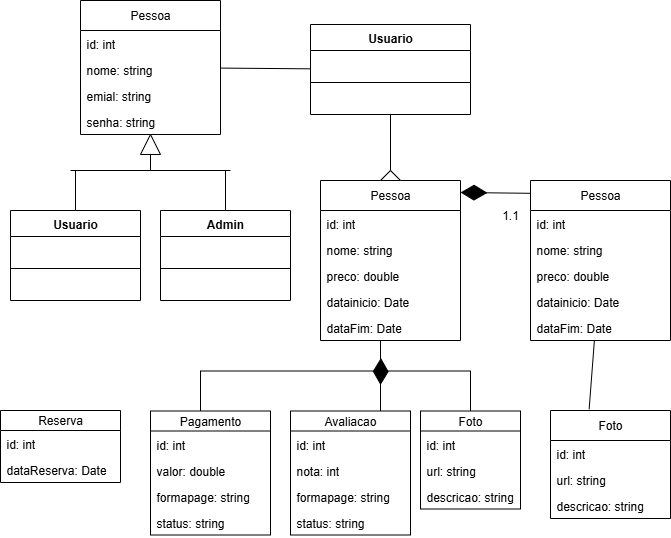

The diagram above was exported from draw.io. Its source (the exported page's mxGraphModel, read from the mxfile embedded in the PNG):
<mxGraphModel dx="1372" dy="786" grid="1" gridSize="10" guides="1" tooltips="1" connect="1" arrows="1" fold="1" page="1" pageScale="1" pageWidth="827" pageHeight="1169" math="0" shadow="0">
  <root>
    <mxCell id="0" />
    <mxCell id="1" parent="0" />
    <mxCell id="1GePmQHOOxn6Tvm3g8PH-5" value="Pessoa" style="swimlane;fontStyle=0;childLayout=stackLayout;horizontal=1;startSize=30;fillColor=none;horizontalStack=0;resizeParent=1;resizeParentMax=0;resizeLast=0;collapsible=1;marginBottom=0;whiteSpace=wrap;html=1;" parent="1" vertex="1">
      <mxGeometry x="80" y="200" width="140" height="134" as="geometry" />
    </mxCell>
    <mxCell id="1GePmQHOOxn6Tvm3g8PH-6" value="id: int" style="text;strokeColor=none;fillColor=none;align=left;verticalAlign=top;spacingLeft=4;spacingRight=4;overflow=hidden;rotatable=0;points=[[0,0.5],[1,0.5]];portConstraint=eastwest;whiteSpace=wrap;html=1;" parent="1GePmQHOOxn6Tvm3g8PH-5" vertex="1">
      <mxGeometry y="30" width="140" height="26" as="geometry" />
    </mxCell>
    <mxCell id="1GePmQHOOxn6Tvm3g8PH-7" value="nome: string" style="text;strokeColor=none;fillColor=none;align=left;verticalAlign=top;spacingLeft=4;spacingRight=4;overflow=hidden;rotatable=0;points=[[0,0.5],[1,0.5]];portConstraint=eastwest;whiteSpace=wrap;html=1;" parent="1GePmQHOOxn6Tvm3g8PH-5" vertex="1">
      <mxGeometry y="56" width="140" height="26" as="geometry" />
    </mxCell>
    <mxCell id="1GePmQHOOxn6Tvm3g8PH-8" value="emial: string" style="text;strokeColor=none;fillColor=none;align=left;verticalAlign=top;spacingLeft=4;spacingRight=4;overflow=hidden;rotatable=0;points=[[0,0.5],[1,0.5]];portConstraint=eastwest;whiteSpace=wrap;html=1;" parent="1GePmQHOOxn6Tvm3g8PH-5" vertex="1">
      <mxGeometry y="82" width="140" height="26" as="geometry" />
    </mxCell>
    <mxCell id="1GePmQHOOxn6Tvm3g8PH-9" value="senha: string" style="text;strokeColor=none;fillColor=none;align=left;verticalAlign=top;spacingLeft=4;spacingRight=4;overflow=hidden;rotatable=0;points=[[0,0.5],[1,0.5]];portConstraint=eastwest;whiteSpace=wrap;html=1;" parent="1GePmQHOOxn6Tvm3g8PH-5" vertex="1">
      <mxGeometry y="108" width="140" height="26" as="geometry" />
    </mxCell>
    <mxCell id="1GePmQHOOxn6Tvm3g8PH-12" value="Usuario" style="swimlane;fontStyle=1;align=center;verticalAlign=top;childLayout=stackLayout;horizontal=1;startSize=26;horizontalStack=0;resizeParent=1;resizeParentMax=0;resizeLast=0;collapsible=1;marginBottom=0;whiteSpace=wrap;html=1;" parent="1" vertex="1">
      <mxGeometry x="310" y="224" width="160" height="90" as="geometry" />
    </mxCell>
    <mxCell id="1GePmQHOOxn6Tvm3g8PH-14" value="" style="line;strokeWidth=1;fillColor=none;align=left;verticalAlign=middle;spacingTop=-1;spacingLeft=3;spacingRight=3;rotatable=0;labelPosition=right;points=[];portConstraint=eastwest;strokeColor=inherit;" parent="1GePmQHOOxn6Tvm3g8PH-12" vertex="1">
      <mxGeometry y="26" width="160" height="64" as="geometry" />
    </mxCell>
    <mxCell id="1GePmQHOOxn6Tvm3g8PH-16" value="" style="endArrow=none;html=1;rounded=0;fontSize=12;startSize=8;endSize=8;curved=1;" parent="1" source="1GePmQHOOxn6Tvm3g8PH-5" target="1GePmQHOOxn6Tvm3g8PH-12" edge="1">
      <mxGeometry width="50" height="50" relative="1" as="geometry">
        <mxPoint x="230" y="380" as="sourcePoint" />
        <mxPoint x="280" y="330" as="targetPoint" />
      </mxGeometry>
    </mxCell>
    <mxCell id="1GePmQHOOxn6Tvm3g8PH-17" value="Usuario" style="swimlane;fontStyle=1;align=center;verticalAlign=top;childLayout=stackLayout;horizontal=1;startSize=26;horizontalStack=0;resizeParent=1;resizeParentMax=0;resizeLast=0;collapsible=1;marginBottom=0;whiteSpace=wrap;html=1;" parent="1" vertex="1">
      <mxGeometry x="10" y="410" width="130" height="90" as="geometry" />
    </mxCell>
    <mxCell id="1GePmQHOOxn6Tvm3g8PH-18" value="" style="line;strokeWidth=1;fillColor=none;align=left;verticalAlign=middle;spacingTop=-1;spacingLeft=3;spacingRight=3;rotatable=0;labelPosition=right;points=[];portConstraint=eastwest;strokeColor=inherit;" parent="1GePmQHOOxn6Tvm3g8PH-17" vertex="1">
      <mxGeometry y="26" width="130" height="64" as="geometry" />
    </mxCell>
    <mxCell id="1GePmQHOOxn6Tvm3g8PH-19" value="Admin" style="swimlane;fontStyle=1;align=center;verticalAlign=top;childLayout=stackLayout;horizontal=1;startSize=26;horizontalStack=0;resizeParent=1;resizeParentMax=0;resizeLast=0;collapsible=1;marginBottom=0;whiteSpace=wrap;html=1;" parent="1" vertex="1">
      <mxGeometry x="160" y="410" width="130" height="90" as="geometry" />
    </mxCell>
    <mxCell id="1GePmQHOOxn6Tvm3g8PH-20" value="" style="line;strokeWidth=1;fillColor=none;align=left;verticalAlign=middle;spacingTop=-1;spacingLeft=3;spacingRight=3;rotatable=0;labelPosition=right;points=[];portConstraint=eastwest;strokeColor=inherit;" parent="1GePmQHOOxn6Tvm3g8PH-19" vertex="1">
      <mxGeometry y="26" width="130" height="64" as="geometry" />
    </mxCell>
    <mxCell id="1GePmQHOOxn6Tvm3g8PH-21" value="" style="endArrow=none;html=1;rounded=0;fontSize=12;startSize=8;endSize=8;curved=1;" parent="1" target="1GePmQHOOxn6Tvm3g8PH-19" edge="1">
      <mxGeometry width="50" height="50" relative="1" as="geometry">
        <mxPoint x="230" y="500" as="sourcePoint" />
        <mxPoint x="280" y="450" as="targetPoint" />
      </mxGeometry>
    </mxCell>
    <mxCell id="1GePmQHOOxn6Tvm3g8PH-22" value="" style="endArrow=none;html=1;rounded=0;fontSize=12;startSize=8;endSize=8;curved=1;entryX=0.5;entryY=0;entryDx=0;entryDy=0;" parent="1" target="1GePmQHOOxn6Tvm3g8PH-19" edge="1">
      <mxGeometry width="50" height="50" relative="1" as="geometry">
        <mxPoint x="225" y="370" as="sourcePoint" />
        <mxPoint x="280" y="430" as="targetPoint" />
      </mxGeometry>
    </mxCell>
    <mxCell id="1GePmQHOOxn6Tvm3g8PH-23" value="" style="endArrow=none;html=1;rounded=0;fontSize=12;startSize=8;endSize=8;curved=1;entryX=0.5;entryY=0;entryDx=0;entryDy=0;" parent="1" target="1GePmQHOOxn6Tvm3g8PH-17" edge="1">
      <mxGeometry width="50" height="50" relative="1" as="geometry">
        <mxPoint x="75" y="370" as="sourcePoint" />
        <mxPoint x="100" y="420" as="targetPoint" />
      </mxGeometry>
    </mxCell>
    <mxCell id="1GePmQHOOxn6Tvm3g8PH-24" value="" style="endArrow=none;html=1;rounded=0;fontSize=12;startSize=8;endSize=8;curved=1;" parent="1" edge="1">
      <mxGeometry width="50" height="50" relative="1" as="geometry">
        <mxPoint x="70" y="370" as="sourcePoint" />
        <mxPoint x="230" y="370" as="targetPoint" />
      </mxGeometry>
    </mxCell>
    <mxCell id="1GePmQHOOxn6Tvm3g8PH-67" style="edgeStyle=none;curved=1;rounded=0;orthogonalLoop=1;jettySize=auto;html=1;exitX=1;exitY=0.5;exitDx=0;exitDy=0;fontSize=12;startSize=8;endSize=8;" parent="1" source="1GePmQHOOxn6Tvm3g8PH-25" target="1GePmQHOOxn6Tvm3g8PH-5" edge="1">
      <mxGeometry relative="1" as="geometry" />
    </mxCell>
    <mxCell id="1GePmQHOOxn6Tvm3g8PH-25" value="" style="triangle;whiteSpace=wrap;html=1;direction=north;" parent="1" vertex="1">
      <mxGeometry x="140" y="334" width="20" height="20" as="geometry" />
    </mxCell>
    <mxCell id="1GePmQHOOxn6Tvm3g8PH-26" value="" style="endArrow=none;html=1;rounded=0;fontSize=12;startSize=8;endSize=8;curved=1;entryX=0;entryY=0.5;entryDx=0;entryDy=0;" parent="1" target="1GePmQHOOxn6Tvm3g8PH-25" edge="1">
      <mxGeometry width="50" height="50" relative="1" as="geometry">
        <mxPoint x="150" y="370" as="sourcePoint" />
        <mxPoint x="300" y="360" as="targetPoint" />
      </mxGeometry>
    </mxCell>
    <mxCell id="1GePmQHOOxn6Tvm3g8PH-27" value="Pessoa" style="swimlane;fontStyle=0;childLayout=stackLayout;horizontal=1;startSize=30;fillColor=none;horizontalStack=0;resizeParent=1;resizeParentMax=0;resizeLast=0;collapsible=1;marginBottom=0;whiteSpace=wrap;html=1;" parent="1" vertex="1">
      <mxGeometry x="320" y="380" width="140" height="160" as="geometry" />
    </mxCell>
    <mxCell id="1GePmQHOOxn6Tvm3g8PH-28" value="id: int" style="text;strokeColor=none;fillColor=none;align=left;verticalAlign=top;spacingLeft=4;spacingRight=4;overflow=hidden;rotatable=0;points=[[0,0.5],[1,0.5]];portConstraint=eastwest;whiteSpace=wrap;html=1;" parent="1GePmQHOOxn6Tvm3g8PH-27" vertex="1">
      <mxGeometry y="30" width="140" height="26" as="geometry" />
    </mxCell>
    <mxCell id="1GePmQHOOxn6Tvm3g8PH-29" value="nome: string" style="text;strokeColor=none;fillColor=none;align=left;verticalAlign=top;spacingLeft=4;spacingRight=4;overflow=hidden;rotatable=0;points=[[0,0.5],[1,0.5]];portConstraint=eastwest;whiteSpace=wrap;html=1;" parent="1GePmQHOOxn6Tvm3g8PH-27" vertex="1">
      <mxGeometry y="56" width="140" height="26" as="geometry" />
    </mxCell>
    <mxCell id="1GePmQHOOxn6Tvm3g8PH-30" value="preco: double" style="text;strokeColor=none;fillColor=none;align=left;verticalAlign=top;spacingLeft=4;spacingRight=4;overflow=hidden;rotatable=0;points=[[0,0.5],[1,0.5]];portConstraint=eastwest;whiteSpace=wrap;html=1;" parent="1GePmQHOOxn6Tvm3g8PH-27" vertex="1">
      <mxGeometry y="82" width="140" height="26" as="geometry" />
    </mxCell>
    <mxCell id="1GePmQHOOxn6Tvm3g8PH-31" value="datainicio: Date" style="text;strokeColor=none;fillColor=none;align=left;verticalAlign=top;spacingLeft=4;spacingRight=4;overflow=hidden;rotatable=0;points=[[0,0.5],[1,0.5]];portConstraint=eastwest;whiteSpace=wrap;html=1;" parent="1GePmQHOOxn6Tvm3g8PH-27" vertex="1">
      <mxGeometry y="108" width="140" height="26" as="geometry" />
    </mxCell>
    <mxCell id="1GePmQHOOxn6Tvm3g8PH-34" value="dataFim: Date" style="text;strokeColor=none;fillColor=none;align=left;verticalAlign=top;spacingLeft=4;spacingRight=4;overflow=hidden;rotatable=0;points=[[0,0.5],[1,0.5]];portConstraint=eastwest;whiteSpace=wrap;html=1;" parent="1GePmQHOOxn6Tvm3g8PH-27" vertex="1">
      <mxGeometry y="134" width="140" height="26" as="geometry" />
    </mxCell>
    <mxCell id="1GePmQHOOxn6Tvm3g8PH-32" value="" style="triangle;whiteSpace=wrap;html=1;direction=north;" parent="1" vertex="1">
      <mxGeometry x="380" y="370" width="20" height="10" as="geometry" />
    </mxCell>
    <mxCell id="1GePmQHOOxn6Tvm3g8PH-33" value="" style="endArrow=none;html=1;rounded=0;fontSize=12;startSize=8;endSize=8;curved=1;entryX=1;entryY=0.5;entryDx=0;entryDy=0;" parent="1" source="1GePmQHOOxn6Tvm3g8PH-12" target="1GePmQHOOxn6Tvm3g8PH-32" edge="1">
      <mxGeometry width="50" height="50" relative="1" as="geometry">
        <mxPoint x="250" y="340" as="sourcePoint" />
        <mxPoint x="300" y="290" as="targetPoint" />
      </mxGeometry>
    </mxCell>
    <mxCell id="1GePmQHOOxn6Tvm3g8PH-35" value="Pessoa" style="swimlane;fontStyle=0;childLayout=stackLayout;horizontal=1;startSize=30;fillColor=none;horizontalStack=0;resizeParent=1;resizeParentMax=0;resizeLast=0;collapsible=1;marginBottom=0;whiteSpace=wrap;html=1;" parent="1" vertex="1">
      <mxGeometry x="530" y="380" width="140" height="160" as="geometry" />
    </mxCell>
    <mxCell id="1GePmQHOOxn6Tvm3g8PH-36" value="id: int" style="text;strokeColor=none;fillColor=none;align=left;verticalAlign=top;spacingLeft=4;spacingRight=4;overflow=hidden;rotatable=0;points=[[0,0.5],[1,0.5]];portConstraint=eastwest;whiteSpace=wrap;html=1;" parent="1GePmQHOOxn6Tvm3g8PH-35" vertex="1">
      <mxGeometry y="30" width="140" height="26" as="geometry" />
    </mxCell>
    <mxCell id="1GePmQHOOxn6Tvm3g8PH-37" value="nome: string" style="text;strokeColor=none;fillColor=none;align=left;verticalAlign=top;spacingLeft=4;spacingRight=4;overflow=hidden;rotatable=0;points=[[0,0.5],[1,0.5]];portConstraint=eastwest;whiteSpace=wrap;html=1;" parent="1GePmQHOOxn6Tvm3g8PH-35" vertex="1">
      <mxGeometry y="56" width="140" height="26" as="geometry" />
    </mxCell>
    <mxCell id="1GePmQHOOxn6Tvm3g8PH-38" value="preco: double" style="text;strokeColor=none;fillColor=none;align=left;verticalAlign=top;spacingLeft=4;spacingRight=4;overflow=hidden;rotatable=0;points=[[0,0.5],[1,0.5]];portConstraint=eastwest;whiteSpace=wrap;html=1;" parent="1GePmQHOOxn6Tvm3g8PH-35" vertex="1">
      <mxGeometry y="82" width="140" height="26" as="geometry" />
    </mxCell>
    <mxCell id="1GePmQHOOxn6Tvm3g8PH-39" value="datainicio: Date" style="text;strokeColor=none;fillColor=none;align=left;verticalAlign=top;spacingLeft=4;spacingRight=4;overflow=hidden;rotatable=0;points=[[0,0.5],[1,0.5]];portConstraint=eastwest;whiteSpace=wrap;html=1;" parent="1GePmQHOOxn6Tvm3g8PH-35" vertex="1">
      <mxGeometry y="108" width="140" height="26" as="geometry" />
    </mxCell>
    <mxCell id="1GePmQHOOxn6Tvm3g8PH-40" value="dataFim: Date" style="text;strokeColor=none;fillColor=none;align=left;verticalAlign=top;spacingLeft=4;spacingRight=4;overflow=hidden;rotatable=0;points=[[0,0.5],[1,0.5]];portConstraint=eastwest;whiteSpace=wrap;html=1;" parent="1GePmQHOOxn6Tvm3g8PH-35" vertex="1">
      <mxGeometry y="134" width="140" height="26" as="geometry" />
    </mxCell>
    <mxCell id="1GePmQHOOxn6Tvm3g8PH-41" value="" style="endArrow=diamondThin;endFill=1;endSize=24;html=1;rounded=0;fontSize=12;curved=1;exitX=-0.004;exitY=0.08;exitDx=0;exitDy=0;exitPerimeter=0;" parent="1" source="1GePmQHOOxn6Tvm3g8PH-35" edge="1">
      <mxGeometry width="160" relative="1" as="geometry">
        <mxPoint x="480" y="450" as="sourcePoint" />
        <mxPoint x="460" y="392" as="targetPoint" />
      </mxGeometry>
    </mxCell>
    <mxCell id="1GePmQHOOxn6Tvm3g8PH-42" value="1.1" style="text;html=1;align=center;verticalAlign=middle;whiteSpace=wrap;rounded=0;" parent="1" vertex="1">
      <mxGeometry x="480" y="400" width="60" height="30" as="geometry" />
    </mxCell>
    <mxCell id="1GePmQHOOxn6Tvm3g8PH-43" value="Foto" style="swimlane;fontStyle=0;childLayout=stackLayout;horizontal=1;startSize=30;fillColor=none;horizontalStack=0;resizeParent=1;resizeParentMax=0;resizeLast=0;collapsible=1;marginBottom=0;whiteSpace=wrap;html=1;" parent="1" vertex="1">
      <mxGeometry x="550" y="610" width="120" height="108" as="geometry" />
    </mxCell>
    <mxCell id="1GePmQHOOxn6Tvm3g8PH-44" value="id: int" style="text;strokeColor=none;fillColor=none;align=left;verticalAlign=top;spacingLeft=4;spacingRight=4;overflow=hidden;rotatable=0;points=[[0,0.5],[1,0.5]];portConstraint=eastwest;whiteSpace=wrap;html=1;" parent="1GePmQHOOxn6Tvm3g8PH-43" vertex="1">
      <mxGeometry y="30" width="120" height="26" as="geometry" />
    </mxCell>
    <mxCell id="1GePmQHOOxn6Tvm3g8PH-45" value="url: string" style="text;strokeColor=none;fillColor=none;align=left;verticalAlign=top;spacingLeft=4;spacingRight=4;overflow=hidden;rotatable=0;points=[[0,0.5],[1,0.5]];portConstraint=eastwest;whiteSpace=wrap;html=1;" parent="1GePmQHOOxn6Tvm3g8PH-43" vertex="1">
      <mxGeometry y="56" width="120" height="26" as="geometry" />
    </mxCell>
    <mxCell id="1GePmQHOOxn6Tvm3g8PH-46" value="descricao: string" style="text;strokeColor=none;fillColor=none;align=left;verticalAlign=top;spacingLeft=4;spacingRight=4;overflow=hidden;rotatable=0;points=[[0,0.5],[1,0.5]];portConstraint=eastwest;whiteSpace=wrap;html=1;" parent="1GePmQHOOxn6Tvm3g8PH-43" vertex="1">
      <mxGeometry y="82" width="120" height="26" as="geometry" />
    </mxCell>
    <mxCell id="1GePmQHOOxn6Tvm3g8PH-48" value="" style="endArrow=none;html=1;rounded=0;fontSize=12;startSize=8;endSize=8;curved=1;exitX=0.322;exitY=-0.012;exitDx=0;exitDy=0;exitPerimeter=0;" parent="1" source="1GePmQHOOxn6Tvm3g8PH-43" target="1GePmQHOOxn6Tvm3g8PH-35" edge="1">
      <mxGeometry width="50" height="50" relative="1" as="geometry">
        <mxPoint x="550" y="610" as="sourcePoint" />
        <mxPoint x="570" y="540" as="targetPoint" />
      </mxGeometry>
    </mxCell>
    <mxCell id="1GePmQHOOxn6Tvm3g8PH-49" value="Foto" style="swimlane;fontStyle=0;childLayout=stackLayout;horizontal=1;startSize=20;fillColor=none;horizontalStack=0;resizeParent=1;resizeParentMax=0;resizeLast=0;collapsible=1;marginBottom=0;whiteSpace=wrap;html=1;" parent="1" vertex="1">
      <mxGeometry x="420" y="610.5" width="100" height="98" as="geometry" />
    </mxCell>
    <mxCell id="1GePmQHOOxn6Tvm3g8PH-50" value="id: int" style="text;strokeColor=none;fillColor=none;align=left;verticalAlign=top;spacingLeft=4;spacingRight=4;overflow=hidden;rotatable=0;points=[[0,0.5],[1,0.5]];portConstraint=eastwest;whiteSpace=wrap;html=1;" parent="1GePmQHOOxn6Tvm3g8PH-49" vertex="1">
      <mxGeometry y="20" width="100" height="26" as="geometry" />
    </mxCell>
    <mxCell id="1GePmQHOOxn6Tvm3g8PH-51" value="url: string" style="text;strokeColor=none;fillColor=none;align=left;verticalAlign=top;spacingLeft=4;spacingRight=4;overflow=hidden;rotatable=0;points=[[0,0.5],[1,0.5]];portConstraint=eastwest;whiteSpace=wrap;html=1;" parent="1GePmQHOOxn6Tvm3g8PH-49" vertex="1">
      <mxGeometry y="46" width="100" height="26" as="geometry" />
    </mxCell>
    <mxCell id="1GePmQHOOxn6Tvm3g8PH-52" value="descricao: string" style="text;strokeColor=none;fillColor=none;align=left;verticalAlign=top;spacingLeft=4;spacingRight=4;overflow=hidden;rotatable=0;points=[[0,0.5],[1,0.5]];portConstraint=eastwest;whiteSpace=wrap;html=1;" parent="1GePmQHOOxn6Tvm3g8PH-49" vertex="1">
      <mxGeometry y="72" width="100" height="26" as="geometry" />
    </mxCell>
    <mxCell id="1GePmQHOOxn6Tvm3g8PH-53" value="Avaliacao" style="swimlane;fontStyle=0;childLayout=stackLayout;horizontal=1;startSize=20;fillColor=none;horizontalStack=0;resizeParent=1;resizeParentMax=0;resizeLast=0;collapsible=1;marginBottom=0;whiteSpace=wrap;html=1;" parent="1" vertex="1">
      <mxGeometry x="290" y="610.5" width="120" height="124" as="geometry" />
    </mxCell>
    <mxCell id="1GePmQHOOxn6Tvm3g8PH-54" value="id: int" style="text;strokeColor=none;fillColor=none;align=left;verticalAlign=top;spacingLeft=4;spacingRight=4;overflow=hidden;rotatable=0;points=[[0,0.5],[1,0.5]];portConstraint=eastwest;whiteSpace=wrap;html=1;" parent="1GePmQHOOxn6Tvm3g8PH-53" vertex="1">
      <mxGeometry y="20" width="120" height="26" as="geometry" />
    </mxCell>
    <mxCell id="1GePmQHOOxn6Tvm3g8PH-55" value="nota: int" style="text;strokeColor=none;fillColor=none;align=left;verticalAlign=top;spacingLeft=4;spacingRight=4;overflow=hidden;rotatable=0;points=[[0,0.5],[1,0.5]];portConstraint=eastwest;whiteSpace=wrap;html=1;" parent="1GePmQHOOxn6Tvm3g8PH-53" vertex="1">
      <mxGeometry y="46" width="120" height="26" as="geometry" />
    </mxCell>
    <mxCell id="1GePmQHOOxn6Tvm3g8PH-56" value="formapage: string" style="text;strokeColor=none;fillColor=none;align=left;verticalAlign=top;spacingLeft=4;spacingRight=4;overflow=hidden;rotatable=0;points=[[0,0.5],[1,0.5]];portConstraint=eastwest;whiteSpace=wrap;html=1;" parent="1GePmQHOOxn6Tvm3g8PH-53" vertex="1">
      <mxGeometry y="72" width="120" height="26" as="geometry" />
    </mxCell>
    <mxCell id="1GePmQHOOxn6Tvm3g8PH-57" value="status: string" style="text;strokeColor=none;fillColor=none;align=left;verticalAlign=top;spacingLeft=4;spacingRight=4;overflow=hidden;rotatable=0;points=[[0,0.5],[1,0.5]];portConstraint=eastwest;whiteSpace=wrap;html=1;" parent="1GePmQHOOxn6Tvm3g8PH-53" vertex="1">
      <mxGeometry y="98" width="120" height="26" as="geometry" />
    </mxCell>
    <mxCell id="1GePmQHOOxn6Tvm3g8PH-58" value="Pagamento" style="swimlane;fontStyle=0;childLayout=stackLayout;horizontal=1;startSize=20;fillColor=none;horizontalStack=0;resizeParent=1;resizeParentMax=0;resizeLast=0;collapsible=1;marginBottom=0;whiteSpace=wrap;html=1;" parent="1" vertex="1">
      <mxGeometry x="150" y="610.5" width="120" height="124" as="geometry" />
    </mxCell>
    <mxCell id="1GePmQHOOxn6Tvm3g8PH-59" value="id: int" style="text;strokeColor=none;fillColor=none;align=left;verticalAlign=top;spacingLeft=4;spacingRight=4;overflow=hidden;rotatable=0;points=[[0,0.5],[1,0.5]];portConstraint=eastwest;whiteSpace=wrap;html=1;" parent="1GePmQHOOxn6Tvm3g8PH-58" vertex="1">
      <mxGeometry y="20" width="120" height="26" as="geometry" />
    </mxCell>
    <mxCell id="1GePmQHOOxn6Tvm3g8PH-60" value="valor: double" style="text;strokeColor=none;fillColor=none;align=left;verticalAlign=top;spacingLeft=4;spacingRight=4;overflow=hidden;rotatable=0;points=[[0,0.5],[1,0.5]];portConstraint=eastwest;whiteSpace=wrap;html=1;" parent="1GePmQHOOxn6Tvm3g8PH-58" vertex="1">
      <mxGeometry y="46" width="120" height="26" as="geometry" />
    </mxCell>
    <mxCell id="1GePmQHOOxn6Tvm3g8PH-61" value="formapage: string" style="text;strokeColor=none;fillColor=none;align=left;verticalAlign=top;spacingLeft=4;spacingRight=4;overflow=hidden;rotatable=0;points=[[0,0.5],[1,0.5]];portConstraint=eastwest;whiteSpace=wrap;html=1;" parent="1GePmQHOOxn6Tvm3g8PH-58" vertex="1">
      <mxGeometry y="72" width="120" height="26" as="geometry" />
    </mxCell>
    <mxCell id="1GePmQHOOxn6Tvm3g8PH-62" value="status: string" style="text;strokeColor=none;fillColor=none;align=left;verticalAlign=top;spacingLeft=4;spacingRight=4;overflow=hidden;rotatable=0;points=[[0,0.5],[1,0.5]];portConstraint=eastwest;whiteSpace=wrap;html=1;" parent="1GePmQHOOxn6Tvm3g8PH-58" vertex="1">
      <mxGeometry y="98" width="120" height="26" as="geometry" />
    </mxCell>
    <mxCell id="1GePmQHOOxn6Tvm3g8PH-63" value="Reserva" style="swimlane;fontStyle=0;childLayout=stackLayout;horizontal=1;startSize=20;fillColor=none;horizontalStack=0;resizeParent=1;resizeParentMax=0;resizeLast=0;collapsible=1;marginBottom=0;whiteSpace=wrap;html=1;" parent="1" vertex="1">
      <mxGeometry y="610" width="120" height="72" as="geometry" />
    </mxCell>
    <mxCell id="1GePmQHOOxn6Tvm3g8PH-64" value="id: int" style="text;strokeColor=none;fillColor=none;align=left;verticalAlign=top;spacingLeft=4;spacingRight=4;overflow=hidden;rotatable=0;points=[[0,0.5],[1,0.5]];portConstraint=eastwest;whiteSpace=wrap;html=1;" parent="1GePmQHOOxn6Tvm3g8PH-63" vertex="1">
      <mxGeometry y="20" width="120" height="26" as="geometry" />
    </mxCell>
    <mxCell id="1GePmQHOOxn6Tvm3g8PH-65" value="dataReserva: Date" style="text;strokeColor=none;fillColor=none;align=left;verticalAlign=top;spacingLeft=4;spacingRight=4;overflow=hidden;rotatable=0;points=[[0,0.5],[1,0.5]];portConstraint=eastwest;whiteSpace=wrap;html=1;" parent="1GePmQHOOxn6Tvm3g8PH-63" vertex="1">
      <mxGeometry y="46" width="120" height="26" as="geometry" />
    </mxCell>
    <mxCell id="1GePmQHOOxn6Tvm3g8PH-69" value="" style="shape=partialRectangle;whiteSpace=wrap;html=1;bottom=0;right=0;fillColor=none;" parent="1" vertex="1">
      <mxGeometry x="200" y="570.5" width="180" height="40" as="geometry" />
    </mxCell>
    <mxCell id="1GePmQHOOxn6Tvm3g8PH-72" value="" style="endArrow=none;html=1;rounded=0;fontSize=12;startSize=8;endSize=8;curved=1;entryX=0.5;entryY=0;entryDx=0;entryDy=0;" parent="1" target="1GePmQHOOxn6Tvm3g8PH-49" edge="1">
      <mxGeometry width="50" height="50" relative="1" as="geometry">
        <mxPoint x="470" y="570.5" as="sourcePoint" />
        <mxPoint x="370" y="650.5" as="targetPoint" />
      </mxGeometry>
    </mxCell>
    <mxCell id="1GePmQHOOxn6Tvm3g8PH-73" value="" style="endArrow=none;html=1;rounded=0;fontSize=12;startSize=8;endSize=8;curved=1;" parent="1" edge="1">
      <mxGeometry width="50" height="50" relative="1" as="geometry">
        <mxPoint x="470" y="570.5" as="sourcePoint" />
        <mxPoint x="380" y="570.5" as="targetPoint" />
      </mxGeometry>
    </mxCell>
    <mxCell id="1GePmQHOOxn6Tvm3g8PH-75" value="" style="endArrow=none;html=1;rounded=0;fontSize=12;startSize=8;endSize=8;curved=1;entryX=0.75;entryY=0;entryDx=0;entryDy=0;exitX=1;exitY=0;exitDx=0;exitDy=0;" parent="1" source="1GePmQHOOxn6Tvm3g8PH-69" target="1GePmQHOOxn6Tvm3g8PH-53" edge="1">
      <mxGeometry width="50" height="50" relative="1" as="geometry">
        <mxPoint x="320" y="700.5" as="sourcePoint" />
        <mxPoint x="370" y="650.5" as="targetPoint" />
      </mxGeometry>
    </mxCell>
    <mxCell id="1GePmQHOOxn6Tvm3g8PH-77" value="" style="endArrow=diamondThin;endFill=1;endSize=24;html=1;rounded=0;fontSize=12;curved=1;exitX=0.331;exitY=-0.072;exitDx=0;exitDy=0;exitPerimeter=0;" parent="1" edge="1">
      <mxGeometry width="160" relative="1" as="geometry">
        <mxPoint x="380.00000000000006" y="585.3399999999999" as="sourcePoint" />
        <mxPoint x="380.42" y="557.5" as="targetPoint" />
      </mxGeometry>
    </mxCell>
    <mxCell id="1GePmQHOOxn6Tvm3g8PH-78" value="" style="endArrow=none;html=1;rounded=0;fontSize=12;startSize=8;endSize=8;curved=1;" parent="1" edge="1">
      <mxGeometry width="50" height="50" relative="1" as="geometry">
        <mxPoint x="380" y="570" as="sourcePoint" />
        <mxPoint x="380" y="540" as="targetPoint" />
      </mxGeometry>
    </mxCell>
  </root>
</mxGraphModel>